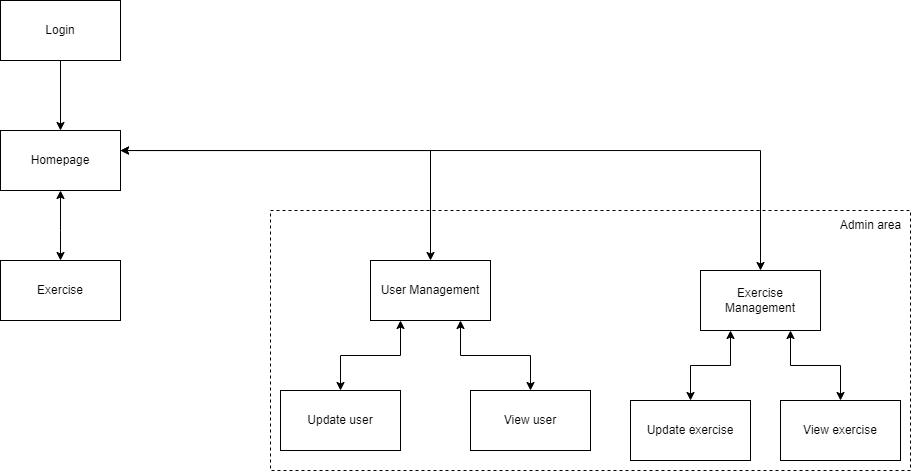

The diagram above was exported from draw.io. Its source (the exported page's mxGraphModel, read from the mxfile embedded in the PNG):
<mxGraphModel dx="1430" dy="775" grid="1" gridSize="10" guides="1" tooltips="1" connect="1" arrows="1" fold="1" page="1" pageScale="1" pageWidth="1100" pageHeight="850" math="0" shadow="0">
  <root>
    <mxCell id="0" />
    <mxCell id="1" parent="0" />
    <mxCell id="hsZciizgsWWFT4k9i42E-6" style="edgeStyle=orthogonalEdgeStyle;rounded=0;orthogonalLoop=1;jettySize=auto;html=1;" parent="1" source="hsZciizgsWWFT4k9i42E-1" target="hsZciizgsWWFT4k9i42E-2" edge="1">
      <mxGeometry relative="1" as="geometry" />
    </mxCell>
    <mxCell id="hsZciizgsWWFT4k9i42E-1" value="Login" style="rounded=0;whiteSpace=wrap;html=1;" parent="1" vertex="1">
      <mxGeometry x="450" y="150" width="120" height="60" as="geometry" />
    </mxCell>
    <mxCell id="cMhR_zxD2f59RwHToQ_Q-7" style="edgeStyle=orthogonalEdgeStyle;rounded=0;orthogonalLoop=1;jettySize=auto;html=1;startArrow=classic;startFill=1;" parent="1" source="hsZciizgsWWFT4k9i42E-2" target="cMhR_zxD2f59RwHToQ_Q-1" edge="1">
      <mxGeometry relative="1" as="geometry">
        <Array as="points">
          <mxPoint x="880" y="300" />
        </Array>
      </mxGeometry>
    </mxCell>
    <mxCell id="cMhR_zxD2f59RwHToQ_Q-8" style="edgeStyle=orthogonalEdgeStyle;rounded=0;orthogonalLoop=1;jettySize=auto;html=1;startArrow=classic;startFill=1;" parent="1" source="hsZciizgsWWFT4k9i42E-2" target="cMhR_zxD2f59RwHToQ_Q-2" edge="1">
      <mxGeometry relative="1" as="geometry">
        <Array as="points">
          <mxPoint x="1210" y="300" />
        </Array>
      </mxGeometry>
    </mxCell>
    <mxCell id="hsZciizgsWWFT4k9i42E-2" value="Homepage" style="rounded=0;whiteSpace=wrap;html=1;" parent="1" vertex="1">
      <mxGeometry x="450" y="280" width="120" height="60" as="geometry" />
    </mxCell>
    <mxCell id="hsZciizgsWWFT4k9i42E-7" style="edgeStyle=orthogonalEdgeStyle;rounded=0;orthogonalLoop=1;jettySize=auto;html=1;startArrow=classic;startFill=1;" parent="1" source="hsZciizgsWWFT4k9i42E-2" target="hsZciizgsWWFT4k9i42E-5" edge="1">
      <mxGeometry relative="1" as="geometry">
        <Array as="points">
          <mxPoint x="510" y="380" />
          <mxPoint x="510" y="380" />
        </Array>
        <mxPoint x="390" y="350" as="sourcePoint" />
      </mxGeometry>
    </mxCell>
    <mxCell id="hsZciizgsWWFT4k9i42E-5" value="Exercise" style="rounded=0;whiteSpace=wrap;html=1;" parent="1" vertex="1">
      <mxGeometry x="450" y="410" width="120" height="60" as="geometry" />
    </mxCell>
    <mxCell id="cMhR_zxD2f59RwHToQ_Q-9" style="edgeStyle=orthogonalEdgeStyle;rounded=0;orthogonalLoop=1;jettySize=auto;html=1;startArrow=classic;startFill=1;" parent="1" source="cMhR_zxD2f59RwHToQ_Q-1" target="cMhR_zxD2f59RwHToQ_Q-3" edge="1">
      <mxGeometry relative="1" as="geometry">
        <Array as="points">
          <mxPoint x="850" y="505" />
          <mxPoint x="790" y="505" />
        </Array>
      </mxGeometry>
    </mxCell>
    <mxCell id="cMhR_zxD2f59RwHToQ_Q-10" style="edgeStyle=orthogonalEdgeStyle;rounded=0;orthogonalLoop=1;jettySize=auto;html=1;startArrow=classic;startFill=1;" parent="1" source="cMhR_zxD2f59RwHToQ_Q-1" target="cMhR_zxD2f59RwHToQ_Q-4" edge="1">
      <mxGeometry relative="1" as="geometry">
        <Array as="points">
          <mxPoint x="910" y="505" />
          <mxPoint x="980" y="505" />
        </Array>
      </mxGeometry>
    </mxCell>
    <mxCell id="cMhR_zxD2f59RwHToQ_Q-1" value="User Management" style="rounded=0;whiteSpace=wrap;html=1;" parent="1" vertex="1">
      <mxGeometry x="820" y="410" width="120" height="60" as="geometry" />
    </mxCell>
    <mxCell id="cMhR_zxD2f59RwHToQ_Q-2" value="Exercise Management" style="rounded=0;whiteSpace=wrap;html=1;" parent="1" vertex="1">
      <mxGeometry x="1150" y="420" width="120" height="60" as="geometry" />
    </mxCell>
    <mxCell id="cMhR_zxD2f59RwHToQ_Q-3" value="Update user" style="rounded=0;whiteSpace=wrap;html=1;" parent="1" vertex="1">
      <mxGeometry x="730" y="540" width="120" height="60" as="geometry" />
    </mxCell>
    <mxCell id="cMhR_zxD2f59RwHToQ_Q-4" value="View user" style="rounded=0;whiteSpace=wrap;html=1;" parent="1" vertex="1">
      <mxGeometry x="920" y="540" width="120" height="60" as="geometry" />
    </mxCell>
    <mxCell id="cMhR_zxD2f59RwHToQ_Q-11" style="edgeStyle=orthogonalEdgeStyle;rounded=0;orthogonalLoop=1;jettySize=auto;html=1;startArrow=classic;startFill=1;" parent="1" source="cMhR_zxD2f59RwHToQ_Q-5" target="cMhR_zxD2f59RwHToQ_Q-2" edge="1">
      <mxGeometry relative="1" as="geometry">
        <Array as="points">
          <mxPoint x="1140" y="515" />
          <mxPoint x="1180" y="515" />
        </Array>
      </mxGeometry>
    </mxCell>
    <mxCell id="cMhR_zxD2f59RwHToQ_Q-5" value="Update exercise" style="rounded=0;whiteSpace=wrap;html=1;" parent="1" vertex="1">
      <mxGeometry x="1080" y="550" width="120" height="60" as="geometry" />
    </mxCell>
    <mxCell id="cMhR_zxD2f59RwHToQ_Q-12" style="edgeStyle=orthogonalEdgeStyle;rounded=0;orthogonalLoop=1;jettySize=auto;html=1;startArrow=classic;startFill=1;" parent="1" source="cMhR_zxD2f59RwHToQ_Q-6" target="cMhR_zxD2f59RwHToQ_Q-2" edge="1">
      <mxGeometry relative="1" as="geometry">
        <Array as="points">
          <mxPoint x="1290" y="515" />
          <mxPoint x="1240" y="515" />
        </Array>
      </mxGeometry>
    </mxCell>
    <mxCell id="cMhR_zxD2f59RwHToQ_Q-6" value="View exercise" style="rounded=0;whiteSpace=wrap;html=1;" parent="1" vertex="1">
      <mxGeometry x="1230" y="550" width="120" height="60" as="geometry" />
    </mxCell>
    <mxCell id="cMhR_zxD2f59RwHToQ_Q-13" value="" style="rounded=0;whiteSpace=wrap;html=1;fillColor=none;dashed=1;" parent="1" vertex="1">
      <mxGeometry x="720" y="360" width="640" height="260" as="geometry" />
    </mxCell>
    <mxCell id="cMhR_zxD2f59RwHToQ_Q-14" value="Admin area" style="text;html=1;align=center;verticalAlign=middle;resizable=0;points=[];autosize=1;strokeColor=none;fillColor=none;" parent="1" vertex="1">
      <mxGeometry x="1280" y="360" width="80" height="30" as="geometry" />
    </mxCell>
  </root>
</mxGraphModel>